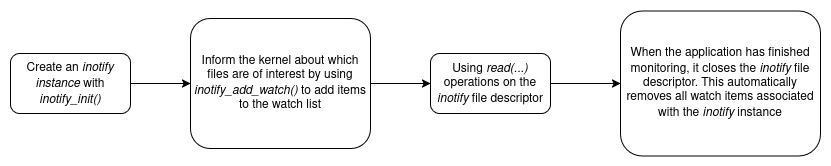

The diagram above was exported from draw.io. Its source (the exported page's mxGraphModel, read from the mxfile embedded in the PNG):
<mxGraphModel dx="1356" dy="763" grid="1" gridSize="10" guides="1" tooltips="1" connect="1" arrows="1" fold="1" page="1" pageScale="1" pageWidth="850" pageHeight="1100" math="0" shadow="0">
  <root>
    <mxCell id="0" />
    <mxCell id="1" parent="0" />
    <mxCell id="XXcdgPa0SDizC-zHKEuN-3" style="edgeStyle=orthogonalEdgeStyle;rounded=0;orthogonalLoop=1;jettySize=auto;html=1;exitX=1;exitY=0.5;exitDx=0;exitDy=0;entryX=0;entryY=0.5;entryDx=0;entryDy=0;" edge="1" parent="1" source="XXcdgPa0SDizC-zHKEuN-1" target="XXcdgPa0SDizC-zHKEuN-2">
      <mxGeometry relative="1" as="geometry" />
    </mxCell>
    <mxCell id="XXcdgPa0SDizC-zHKEuN-1" value="Create an &lt;i&gt;inotify instance&lt;/i&gt; with&lt;br&gt;&lt;i&gt;inotify_init()&lt;/i&gt;" style="rounded=1;whiteSpace=wrap;html=1;" vertex="1" parent="1">
      <mxGeometry x="20" y="195" width="120" height="60" as="geometry" />
    </mxCell>
    <mxCell id="XXcdgPa0SDizC-zHKEuN-6" style="edgeStyle=orthogonalEdgeStyle;rounded=0;orthogonalLoop=1;jettySize=auto;html=1;exitX=1;exitY=0.5;exitDx=0;exitDy=0;entryX=0;entryY=0.5;entryDx=0;entryDy=0;" edge="1" parent="1" source="XXcdgPa0SDizC-zHKEuN-2" target="XXcdgPa0SDizC-zHKEuN-4">
      <mxGeometry relative="1" as="geometry" />
    </mxCell>
    <mxCell id="XXcdgPa0SDizC-zHKEuN-2" value="Inform the kernel about which files are of interest by using &lt;i&gt;inotify_add_watch()&lt;/i&gt; to add items to the watch list" style="rounded=1;whiteSpace=wrap;html=1;" vertex="1" parent="1">
      <mxGeometry x="200" y="160" width="180" height="130" as="geometry" />
    </mxCell>
    <mxCell id="XXcdgPa0SDizC-zHKEuN-7" style="edgeStyle=orthogonalEdgeStyle;rounded=0;orthogonalLoop=1;jettySize=auto;html=1;exitX=1;exitY=0.5;exitDx=0;exitDy=0;entryX=0;entryY=0.5;entryDx=0;entryDy=0;" edge="1" parent="1" source="XXcdgPa0SDizC-zHKEuN-4" target="XXcdgPa0SDizC-zHKEuN-5">
      <mxGeometry relative="1" as="geometry" />
    </mxCell>
    <mxCell id="XXcdgPa0SDizC-zHKEuN-4" value="Using &lt;i&gt;read(...)&lt;/i&gt; operations on the &lt;i&gt;inotify&lt;/i&gt; file descriptor" style="rounded=1;whiteSpace=wrap;html=1;" vertex="1" parent="1">
      <mxGeometry x="440" y="195" width="120" height="60" as="geometry" />
    </mxCell>
    <mxCell id="XXcdgPa0SDizC-zHKEuN-5" value="When the application has finished monitoring, it closes the &lt;i&gt;inotify&lt;/i&gt; file descriptor. This automatically removes all watch items associated with the &lt;i&gt;inotify&lt;/i&gt; instance" style="rounded=1;whiteSpace=wrap;html=1;" vertex="1" parent="1">
      <mxGeometry x="630" y="152.5" width="200" height="145" as="geometry" />
    </mxCell>
  </root>
</mxGraphModel>